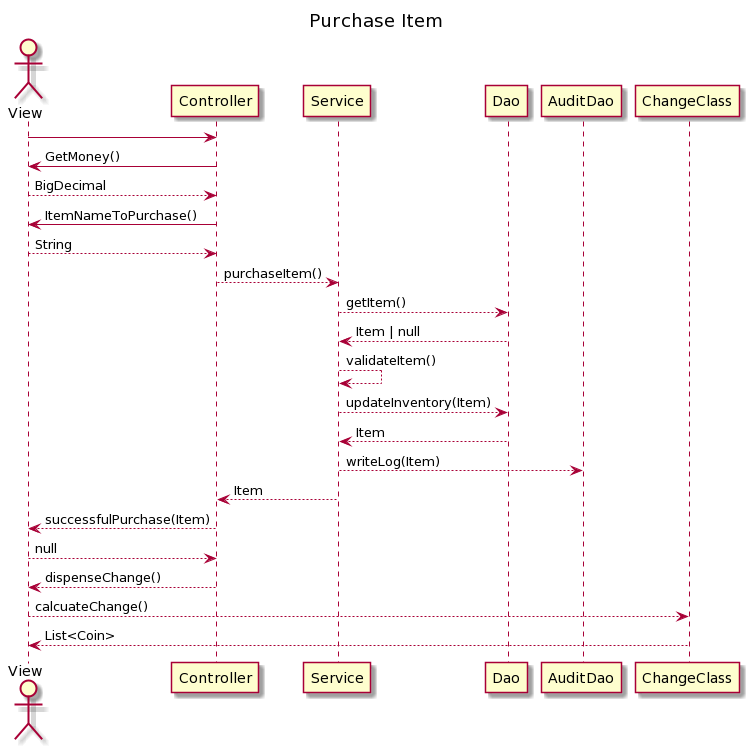

The diagram above was rendered by PlantUML. Its source (embedded in the PNG):
@startuml
title Purchase Item
actor View
View -> Controller

Controller -> View : GetMoney()
View --> Controller : BigDecimal

Controller -> View : ItemNameToPurchase()
View --> Controller: String


Controller --> Service : purchaseItem()
Service --> Dao : getItem()

Dao --> Service : Item | null

Service --> Service : validateItem()

Service -->Dao : updateInventory(Item)
Dao --> Service : Item

Service --> AuditDao : writeLog(Item)

Service --> Controller : Item
Controller --> View : successfulPurchase(Item)
View --> Controller : null

Controller --> View : dispenseChange()


View --> ChangeClass : calcuateChange()
ChangeClass --> View : List<Coin>
@enduml